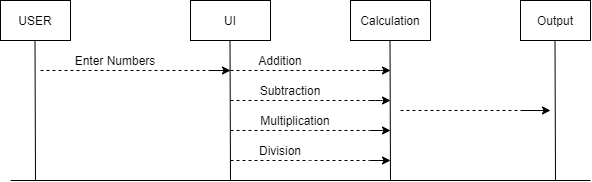

The diagram above was exported from draw.io. Its source (the exported page's mxGraphModel, read from the mxfile embedded in the PNG):
<mxGraphModel dx="1102" dy="614" grid="1" gridSize="10" guides="1" tooltips="1" connect="1" arrows="1" fold="1" page="1" pageScale="1" pageWidth="850" pageHeight="1100" math="0" shadow="0">
  <root>
    <mxCell id="0" />
    <mxCell id="1" parent="0" />
    <mxCell id="9zjX__GpYB_g49G3SwDl-1" value="USER" style="rounded=0;whiteSpace=wrap;html=1;" vertex="1" parent="1">
      <mxGeometry x="130" y="100" width="70" height="40" as="geometry" />
    </mxCell>
    <mxCell id="9zjX__GpYB_g49G3SwDl-3" value="" style="endArrow=none;html=1;" edge="1" parent="1">
      <mxGeometry width="50" height="50" relative="1" as="geometry">
        <mxPoint x="165" y="280" as="sourcePoint" />
        <mxPoint x="164.5" y="140" as="targetPoint" />
      </mxGeometry>
    </mxCell>
    <mxCell id="9zjX__GpYB_g49G3SwDl-4" value="UI" style="rounded=0;whiteSpace=wrap;html=1;" vertex="1" parent="1">
      <mxGeometry x="320" y="100" width="80" height="40" as="geometry" />
    </mxCell>
    <mxCell id="9zjX__GpYB_g49G3SwDl-7" value="" style="endArrow=none;html=1;" edge="1" parent="1">
      <mxGeometry width="50" height="50" relative="1" as="geometry">
        <mxPoint x="360" y="280" as="sourcePoint" />
        <mxPoint x="359.5" y="140" as="targetPoint" />
      </mxGeometry>
    </mxCell>
    <mxCell id="9zjX__GpYB_g49G3SwDl-8" value="" style="endArrow=none;dashed=1;html=1;" edge="1" parent="1">
      <mxGeometry width="50" height="50" relative="1" as="geometry">
        <mxPoint x="170" y="170" as="sourcePoint" />
        <mxPoint x="360" y="170" as="targetPoint" />
      </mxGeometry>
    </mxCell>
    <mxCell id="9zjX__GpYB_g49G3SwDl-9" value="Enter Numbers" style="text;html=1;strokeColor=none;fillColor=none;align=center;verticalAlign=middle;whiteSpace=wrap;rounded=0;" vertex="1" parent="1">
      <mxGeometry x="200" y="150" width="90" height="20" as="geometry" />
    </mxCell>
    <mxCell id="9zjX__GpYB_g49G3SwDl-11" value="Calculation" style="rounded=0;whiteSpace=wrap;html=1;" vertex="1" parent="1">
      <mxGeometry x="480" y="100" width="80" height="40" as="geometry" />
    </mxCell>
    <mxCell id="9zjX__GpYB_g49G3SwDl-12" value="" style="endArrow=none;html=1;" edge="1" parent="1">
      <mxGeometry width="50" height="50" relative="1" as="geometry">
        <mxPoint x="520" y="280" as="sourcePoint" />
        <mxPoint x="519.5" y="140" as="targetPoint" />
      </mxGeometry>
    </mxCell>
    <mxCell id="9zjX__GpYB_g49G3SwDl-16" value="" style="endArrow=classic;html=1;" edge="1" parent="1">
      <mxGeometry width="50" height="50" relative="1" as="geometry">
        <mxPoint x="340" y="170" as="sourcePoint" />
        <mxPoint x="360" y="170" as="targetPoint" />
      </mxGeometry>
    </mxCell>
    <mxCell id="9zjX__GpYB_g49G3SwDl-17" value="" style="endArrow=none;dashed=1;html=1;" edge="1" parent="1">
      <mxGeometry width="50" height="50" relative="1" as="geometry">
        <mxPoint x="360" y="170" as="sourcePoint" />
        <mxPoint x="500" y="170" as="targetPoint" />
      </mxGeometry>
    </mxCell>
    <mxCell id="9zjX__GpYB_g49G3SwDl-18" value="" style="endArrow=none;dashed=1;html=1;" edge="1" parent="1">
      <mxGeometry width="50" height="50" relative="1" as="geometry">
        <mxPoint x="360" y="200" as="sourcePoint" />
        <mxPoint x="500" y="200" as="targetPoint" />
      </mxGeometry>
    </mxCell>
    <mxCell id="9zjX__GpYB_g49G3SwDl-20" value="" style="endArrow=classic;html=1;" edge="1" parent="1">
      <mxGeometry width="50" height="50" relative="1" as="geometry">
        <mxPoint x="500" y="170" as="sourcePoint" />
        <mxPoint x="520" y="170" as="targetPoint" />
        <Array as="points">
          <mxPoint x="510" y="170" />
        </Array>
      </mxGeometry>
    </mxCell>
    <mxCell id="9zjX__GpYB_g49G3SwDl-21" value="" style="endArrow=classic;html=1;" edge="1" parent="1">
      <mxGeometry width="50" height="50" relative="1" as="geometry">
        <mxPoint x="500" y="200" as="sourcePoint" />
        <mxPoint x="520" y="200" as="targetPoint" />
        <Array as="points">
          <mxPoint x="510" y="200" />
        </Array>
      </mxGeometry>
    </mxCell>
    <mxCell id="9zjX__GpYB_g49G3SwDl-22" value="" style="endArrow=none;dashed=1;html=1;" edge="1" parent="1">
      <mxGeometry width="50" height="50" relative="1" as="geometry">
        <mxPoint x="360" y="230" as="sourcePoint" />
        <mxPoint x="500" y="230" as="targetPoint" />
        <Array as="points">
          <mxPoint x="430" y="230" />
        </Array>
      </mxGeometry>
    </mxCell>
    <mxCell id="9zjX__GpYB_g49G3SwDl-23" value="" style="endArrow=none;dashed=1;html=1;" edge="1" parent="1">
      <mxGeometry width="50" height="50" relative="1" as="geometry">
        <mxPoint x="360" y="260" as="sourcePoint" />
        <mxPoint x="500" y="260" as="targetPoint" />
        <Array as="points">
          <mxPoint x="430" y="260" />
        </Array>
      </mxGeometry>
    </mxCell>
    <mxCell id="9zjX__GpYB_g49G3SwDl-24" value="" style="endArrow=classic;html=1;" edge="1" parent="1">
      <mxGeometry width="50" height="50" relative="1" as="geometry">
        <mxPoint x="500" y="230" as="sourcePoint" />
        <mxPoint x="520" y="230" as="targetPoint" />
      </mxGeometry>
    </mxCell>
    <mxCell id="9zjX__GpYB_g49G3SwDl-25" value="" style="endArrow=classic;html=1;" edge="1" parent="1">
      <mxGeometry width="50" height="50" relative="1" as="geometry">
        <mxPoint x="500" y="260" as="sourcePoint" />
        <mxPoint x="520" y="260" as="targetPoint" />
      </mxGeometry>
    </mxCell>
    <mxCell id="9zjX__GpYB_g49G3SwDl-26" value="Addition" style="text;html=1;strokeColor=none;fillColor=none;align=center;verticalAlign=middle;whiteSpace=wrap;rounded=0;" vertex="1" parent="1">
      <mxGeometry x="390" y="150" width="40" height="20" as="geometry" />
    </mxCell>
    <mxCell id="9zjX__GpYB_g49G3SwDl-27" value="Subtraction" style="text;html=1;strokeColor=none;fillColor=none;align=center;verticalAlign=middle;whiteSpace=wrap;rounded=0;" vertex="1" parent="1">
      <mxGeometry x="400" y="180" width="40" height="20" as="geometry" />
    </mxCell>
    <mxCell id="9zjX__GpYB_g49G3SwDl-29" value="Multiplication" style="text;html=1;strokeColor=none;fillColor=none;align=center;verticalAlign=middle;whiteSpace=wrap;rounded=0;" vertex="1" parent="1">
      <mxGeometry x="405" y="210" width="40" height="20" as="geometry" />
    </mxCell>
    <mxCell id="9zjX__GpYB_g49G3SwDl-30" value="Division" style="text;html=1;strokeColor=none;fillColor=none;align=center;verticalAlign=middle;whiteSpace=wrap;rounded=0;" vertex="1" parent="1">
      <mxGeometry x="390" y="240" width="40" height="20" as="geometry" />
    </mxCell>
    <mxCell id="9zjX__GpYB_g49G3SwDl-31" value="Output" style="rounded=0;whiteSpace=wrap;html=1;" vertex="1" parent="1">
      <mxGeometry x="650" y="100" width="70" height="40" as="geometry" />
    </mxCell>
    <mxCell id="9zjX__GpYB_g49G3SwDl-32" value="" style="endArrow=none;html=1;" edge="1" parent="1">
      <mxGeometry width="50" height="50" relative="1" as="geometry">
        <mxPoint x="685" y="280" as="sourcePoint" />
        <mxPoint x="684.5" y="140" as="targetPoint" />
      </mxGeometry>
    </mxCell>
    <mxCell id="9zjX__GpYB_g49G3SwDl-33" value="" style="endArrow=classic;html=1;" edge="1" parent="1">
      <mxGeometry width="50" height="50" relative="1" as="geometry">
        <mxPoint x="650" y="210" as="sourcePoint" />
        <mxPoint x="680" y="210" as="targetPoint" />
      </mxGeometry>
    </mxCell>
    <mxCell id="9zjX__GpYB_g49G3SwDl-34" value="" style="endArrow=none;dashed=1;html=1;" edge="1" parent="1">
      <mxGeometry width="50" height="50" relative="1" as="geometry">
        <mxPoint x="530" y="210" as="sourcePoint" />
        <mxPoint x="650" y="210" as="targetPoint" />
        <Array as="points" />
      </mxGeometry>
    </mxCell>
    <mxCell id="9zjX__GpYB_g49G3SwDl-36" value="" style="endArrow=none;html=1;" edge="1" parent="1">
      <mxGeometry width="50" height="50" relative="1" as="geometry">
        <mxPoint x="140" y="280" as="sourcePoint" />
        <mxPoint x="720" y="280" as="targetPoint" />
      </mxGeometry>
    </mxCell>
  </root>
</mxGraphModel>